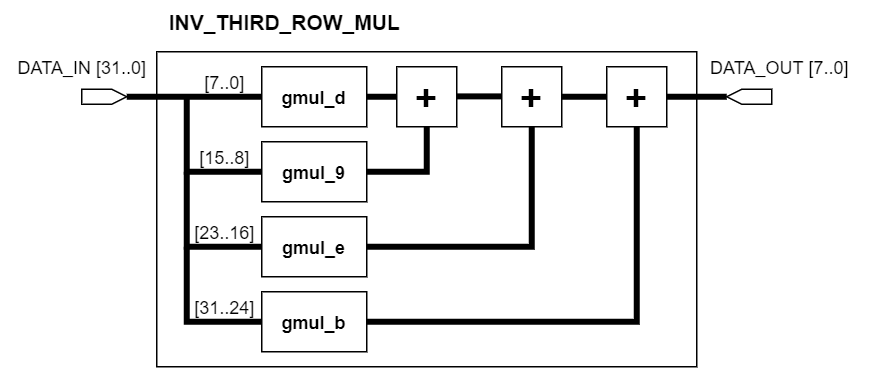

The diagram above was exported from draw.io. Its source (the exported page's mxGraphModel, read from the mxfile embedded in the PNG):
<mxGraphModel dx="347" dy="170" grid="1" gridSize="10" guides="1" tooltips="1" connect="1" arrows="1" fold="1" page="1" pageScale="1" pageWidth="100000" pageHeight="100000" math="0" shadow="0">
  <root>
    <mxCell id="NGoL4gqQfFU-woocLQQ0-0" />
    <mxCell id="NGoL4gqQfFU-woocLQQ0-1" parent="NGoL4gqQfFU-woocLQQ0-0" />
    <mxCell id="NGoL4gqQfFU-woocLQQ0-2" value="" style="rounded=0;whiteSpace=wrap;html=1;fillColor=none;" vertex="1" parent="NGoL4gqQfFU-woocLQQ0-1">
      <mxGeometry x="720" y="300" width="360" height="210" as="geometry" />
    </mxCell>
    <mxCell id="NGoL4gqQfFU-woocLQQ0-3" value="&lt;b&gt;gmul_d&lt;/b&gt;" style="rounded=0;whiteSpace=wrap;html=1;" vertex="1" parent="NGoL4gqQfFU-woocLQQ0-1">
      <mxGeometry x="790" y="310" width="70" height="40" as="geometry" />
    </mxCell>
    <mxCell id="NGoL4gqQfFU-woocLQQ0-4" value="&lt;b&gt;&lt;font style=&quot;font-size: 25px&quot;&gt;+&lt;/font&gt;&lt;/b&gt;" style="rounded=0;whiteSpace=wrap;html=1;" vertex="1" parent="NGoL4gqQfFU-woocLQQ0-1">
      <mxGeometry x="880" y="310" width="40" height="40" as="geometry" />
    </mxCell>
    <mxCell id="NGoL4gqQfFU-woocLQQ0-5" value="" style="endArrow=none;html=1;exitX=1;exitY=0.5;exitDx=0;exitDy=0;entryX=0;entryY=0.5;entryDx=0;entryDy=0;strokeWidth=4;" edge="1" parent="NGoL4gqQfFU-woocLQQ0-1" source="NGoL4gqQfFU-woocLQQ0-3" target="NGoL4gqQfFU-woocLQQ0-4">
      <mxGeometry width="50" height="50" relative="1" as="geometry">
        <mxPoint x="890" y="340" as="sourcePoint" />
        <mxPoint x="940" y="290" as="targetPoint" />
      </mxGeometry>
    </mxCell>
    <mxCell id="NGoL4gqQfFU-woocLQQ0-6" value="" style="shape=mxgraph.arrows2.arrow;verticalLabelPosition=bottom;shadow=0;dashed=0;align=center;html=1;verticalAlign=top;strokeWidth=1;dy=0;dx=10;notch=0;" vertex="1" parent="NGoL4gqQfFU-woocLQQ0-1">
      <mxGeometry x="670" y="325" width="30" height="10" as="geometry" />
    </mxCell>
    <mxCell id="NGoL4gqQfFU-woocLQQ0-7" value="" style="shape=mxgraph.arrows2.arrow;verticalLabelPosition=bottom;shadow=0;dashed=0;align=center;html=1;verticalAlign=top;strokeWidth=1;dy=0;dx=10;notch=0;flipH=1;" vertex="1" parent="NGoL4gqQfFU-woocLQQ0-1">
      <mxGeometry x="1100" y="325" width="30" height="10" as="geometry" />
    </mxCell>
    <mxCell id="NGoL4gqQfFU-woocLQQ0-8" value="" style="endArrow=none;html=1;strokeWidth=4;exitX=1;exitY=0.5;exitDx=0;exitDy=0;exitPerimeter=0;entryX=0;entryY=0.5;entryDx=0;entryDy=0;" edge="1" parent="NGoL4gqQfFU-woocLQQ0-1" source="NGoL4gqQfFU-woocLQQ0-6" target="NGoL4gqQfFU-woocLQQ0-3">
      <mxGeometry width="50" height="50" relative="1" as="geometry">
        <mxPoint x="800" y="330" as="sourcePoint" />
        <mxPoint x="850" y="280" as="targetPoint" />
      </mxGeometry>
    </mxCell>
    <mxCell id="NGoL4gqQfFU-woocLQQ0-9" value="&lt;b&gt;&lt;font style=&quot;font-size: 14px&quot;&gt;INV_THIRD_ROW_MUL&lt;/font&gt;&lt;/b&gt;" style="text;html=1;align=center;verticalAlign=middle;resizable=0;points=[];autosize=1;strokeColor=none;" vertex="1" parent="NGoL4gqQfFU-woocLQQ0-1">
      <mxGeometry x="720" y="270" width="170" height="20" as="geometry" />
    </mxCell>
    <mxCell id="NGoL4gqQfFU-woocLQQ0-10" value="DATA_OUT [7..0]" style="text;html=1;align=center;verticalAlign=middle;resizable=0;points=[];autosize=1;strokeColor=none;" vertex="1" parent="NGoL4gqQfFU-woocLQQ0-1">
      <mxGeometry x="1080" y="300" width="110" height="20" as="geometry" />
    </mxCell>
    <mxCell id="NGoL4gqQfFU-woocLQQ0-11" value="" style="endArrow=none;html=1;strokeWidth=4;entryX=0;entryY=0.5;entryDx=0;entryDy=0;rounded=0;" edge="1" parent="NGoL4gqQfFU-woocLQQ0-1" target="NGoL4gqQfFU-woocLQQ0-12">
      <mxGeometry width="50" height="50" relative="1" as="geometry">
        <mxPoint x="740" y="330" as="sourcePoint" />
        <mxPoint x="840" y="290" as="targetPoint" />
        <Array as="points">
          <mxPoint x="740" y="380" />
        </Array>
      </mxGeometry>
    </mxCell>
    <mxCell id="NGoL4gqQfFU-woocLQQ0-12" value="&lt;b&gt;gmul_9&lt;/b&gt;" style="rounded=0;whiteSpace=wrap;html=1;" vertex="1" parent="NGoL4gqQfFU-woocLQQ0-1">
      <mxGeometry x="790" y="360" width="70" height="40" as="geometry" />
    </mxCell>
    <mxCell id="NGoL4gqQfFU-woocLQQ0-13" value="" style="endArrow=none;html=1;strokeWidth=4;exitX=1;exitY=0.5;exitDx=0;exitDy=0;rounded=0;" edge="1" parent="NGoL4gqQfFU-woocLQQ0-1" source="NGoL4gqQfFU-woocLQQ0-12">
      <mxGeometry width="50" height="50" relative="1" as="geometry">
        <mxPoint x="850" y="400" as="sourcePoint" />
        <mxPoint x="900" y="350" as="targetPoint" />
        <Array as="points">
          <mxPoint x="900" y="380" />
        </Array>
      </mxGeometry>
    </mxCell>
    <mxCell id="NGoL4gqQfFU-woocLQQ0-14" value="&lt;b&gt;gmul_e&lt;/b&gt;" style="rounded=0;whiteSpace=wrap;html=1;" vertex="1" parent="NGoL4gqQfFU-woocLQQ0-1">
      <mxGeometry x="790" y="410" width="70" height="40" as="geometry" />
    </mxCell>
    <mxCell id="NGoL4gqQfFU-woocLQQ0-15" value="&lt;b&gt;&lt;font style=&quot;font-size: 25px&quot;&gt;+&lt;/font&gt;&lt;/b&gt;" style="rounded=0;whiteSpace=wrap;html=1;" vertex="1" parent="NGoL4gqQfFU-woocLQQ0-1">
      <mxGeometry x="950" y="310" width="40" height="40" as="geometry" />
    </mxCell>
    <mxCell id="NGoL4gqQfFU-woocLQQ0-16" value="" style="endArrow=none;html=1;exitX=1;exitY=0.5;exitDx=0;exitDy=0;entryX=0;entryY=0.5;entryDx=0;entryDy=0;strokeWidth=4;" edge="1" parent="NGoL4gqQfFU-woocLQQ0-1">
      <mxGeometry width="50" height="50" relative="1" as="geometry">
        <mxPoint x="920" y="329.76" as="sourcePoint" />
        <mxPoint x="950" y="329.76" as="targetPoint" />
      </mxGeometry>
    </mxCell>
    <mxCell id="NGoL4gqQfFU-woocLQQ0-17" value="" style="endArrow=none;html=1;strokeWidth=4;exitX=1;exitY=0.5;exitDx=0;exitDy=0;entryX=0.5;entryY=1;entryDx=0;entryDy=0;rounded=0;" edge="1" parent="NGoL4gqQfFU-woocLQQ0-1" source="NGoL4gqQfFU-woocLQQ0-14" target="NGoL4gqQfFU-woocLQQ0-15">
      <mxGeometry width="50" height="50" relative="1" as="geometry">
        <mxPoint x="860" y="410" as="sourcePoint" />
        <mxPoint x="910" y="360" as="targetPoint" />
        <Array as="points">
          <mxPoint x="970" y="430" />
        </Array>
      </mxGeometry>
    </mxCell>
    <mxCell id="NGoL4gqQfFU-woocLQQ0-18" value="" style="endArrow=none;html=1;strokeWidth=4;exitX=0;exitY=0.5;exitDx=0;exitDy=0;rounded=0;" edge="1" parent="NGoL4gqQfFU-woocLQQ0-1" source="NGoL4gqQfFU-woocLQQ0-14">
      <mxGeometry width="50" height="50" relative="1" as="geometry">
        <mxPoint x="860" y="410" as="sourcePoint" />
        <mxPoint x="740" y="380" as="targetPoint" />
        <Array as="points">
          <mxPoint x="740" y="430" />
        </Array>
      </mxGeometry>
    </mxCell>
    <mxCell id="NGoL4gqQfFU-woocLQQ0-19" value="" style="endArrow=none;html=1;strokeWidth=4;entryX=1;entryY=0.5;entryDx=0;entryDy=0;entryPerimeter=0;exitX=1;exitY=0.5;exitDx=0;exitDy=0;" edge="1" parent="NGoL4gqQfFU-woocLQQ0-1" source="NGoL4gqQfFU-woocLQQ0-15" target="NGoL4gqQfFU-woocLQQ0-7">
      <mxGeometry width="50" height="50" relative="1" as="geometry">
        <mxPoint x="920" y="400" as="sourcePoint" />
        <mxPoint x="970" y="350" as="targetPoint" />
      </mxGeometry>
    </mxCell>
    <mxCell id="NGoL4gqQfFU-woocLQQ0-20" value="DATA_IN [31..0]" style="text;html=1;align=center;verticalAlign=middle;resizable=0;points=[];autosize=1;strokeColor=none;" vertex="1" parent="NGoL4gqQfFU-woocLQQ0-1">
      <mxGeometry x="620" y="300" width="100" height="20" as="geometry" />
    </mxCell>
    <mxCell id="NGoL4gqQfFU-woocLQQ0-21" value="&lt;b&gt;gmul_b&lt;/b&gt;" style="rounded=0;whiteSpace=wrap;html=1;" vertex="1" parent="NGoL4gqQfFU-woocLQQ0-1">
      <mxGeometry x="790" y="460" width="70" height="40" as="geometry" />
    </mxCell>
    <mxCell id="NGoL4gqQfFU-woocLQQ0-22" value="&lt;b&gt;&lt;font style=&quot;font-size: 25px&quot;&gt;+&lt;/font&gt;&lt;/b&gt;" style="rounded=0;whiteSpace=wrap;html=1;" vertex="1" parent="NGoL4gqQfFU-woocLQQ0-1">
      <mxGeometry x="1020" y="310" width="40" height="40" as="geometry" />
    </mxCell>
    <mxCell id="NGoL4gqQfFU-woocLQQ0-23" value="" style="endArrow=none;html=1;strokeWidth=4;entryX=0.5;entryY=1;entryDx=0;entryDy=0;exitX=1;exitY=0.5;exitDx=0;exitDy=0;rounded=0;" edge="1" parent="NGoL4gqQfFU-woocLQQ0-1" source="NGoL4gqQfFU-woocLQQ0-21" target="NGoL4gqQfFU-woocLQQ0-22">
      <mxGeometry width="50" height="50" relative="1" as="geometry">
        <mxPoint x="870" y="420" as="sourcePoint" />
        <mxPoint x="920" y="370" as="targetPoint" />
        <Array as="points">
          <mxPoint x="1040" y="480" />
        </Array>
      </mxGeometry>
    </mxCell>
    <mxCell id="NGoL4gqQfFU-woocLQQ0-24" value="" style="endArrow=none;html=1;strokeWidth=4;exitX=0;exitY=0.5;exitDx=0;exitDy=0;rounded=0;" edge="1" parent="NGoL4gqQfFU-woocLQQ0-1" source="NGoL4gqQfFU-woocLQQ0-21">
      <mxGeometry width="50" height="50" relative="1" as="geometry">
        <mxPoint x="780" y="480" as="sourcePoint" />
        <mxPoint x="740" y="430" as="targetPoint" />
        <Array as="points">
          <mxPoint x="740" y="480" />
        </Array>
      </mxGeometry>
    </mxCell>
    <mxCell id="NGoL4gqQfFU-woocLQQ0-25" value="[7..0]" style="text;html=1;align=center;verticalAlign=middle;resizable=0;points=[];autosize=1;strokeColor=none;" vertex="1" parent="NGoL4gqQfFU-woocLQQ0-1">
      <mxGeometry x="745" y="310" width="40" height="20" as="geometry" />
    </mxCell>
    <mxCell id="NGoL4gqQfFU-woocLQQ0-26" value="[15..8]" style="text;html=1;align=center;verticalAlign=middle;resizable=0;points=[];autosize=1;strokeColor=none;" vertex="1" parent="NGoL4gqQfFU-woocLQQ0-1">
      <mxGeometry x="740" y="360" width="50" height="20" as="geometry" />
    </mxCell>
    <mxCell id="NGoL4gqQfFU-woocLQQ0-27" value="[23..16]" style="text;html=1;align=center;verticalAlign=middle;resizable=0;points=[];autosize=1;strokeColor=none;" vertex="1" parent="NGoL4gqQfFU-woocLQQ0-1">
      <mxGeometry x="735" y="410" width="60" height="20" as="geometry" />
    </mxCell>
    <mxCell id="NGoL4gqQfFU-woocLQQ0-28" value="[31..24]" style="text;html=1;align=center;verticalAlign=middle;resizable=0;points=[];autosize=1;strokeColor=none;" vertex="1" parent="NGoL4gqQfFU-woocLQQ0-1">
      <mxGeometry x="735" y="460" width="60" height="20" as="geometry" />
    </mxCell>
  </root>
</mxGraphModel>